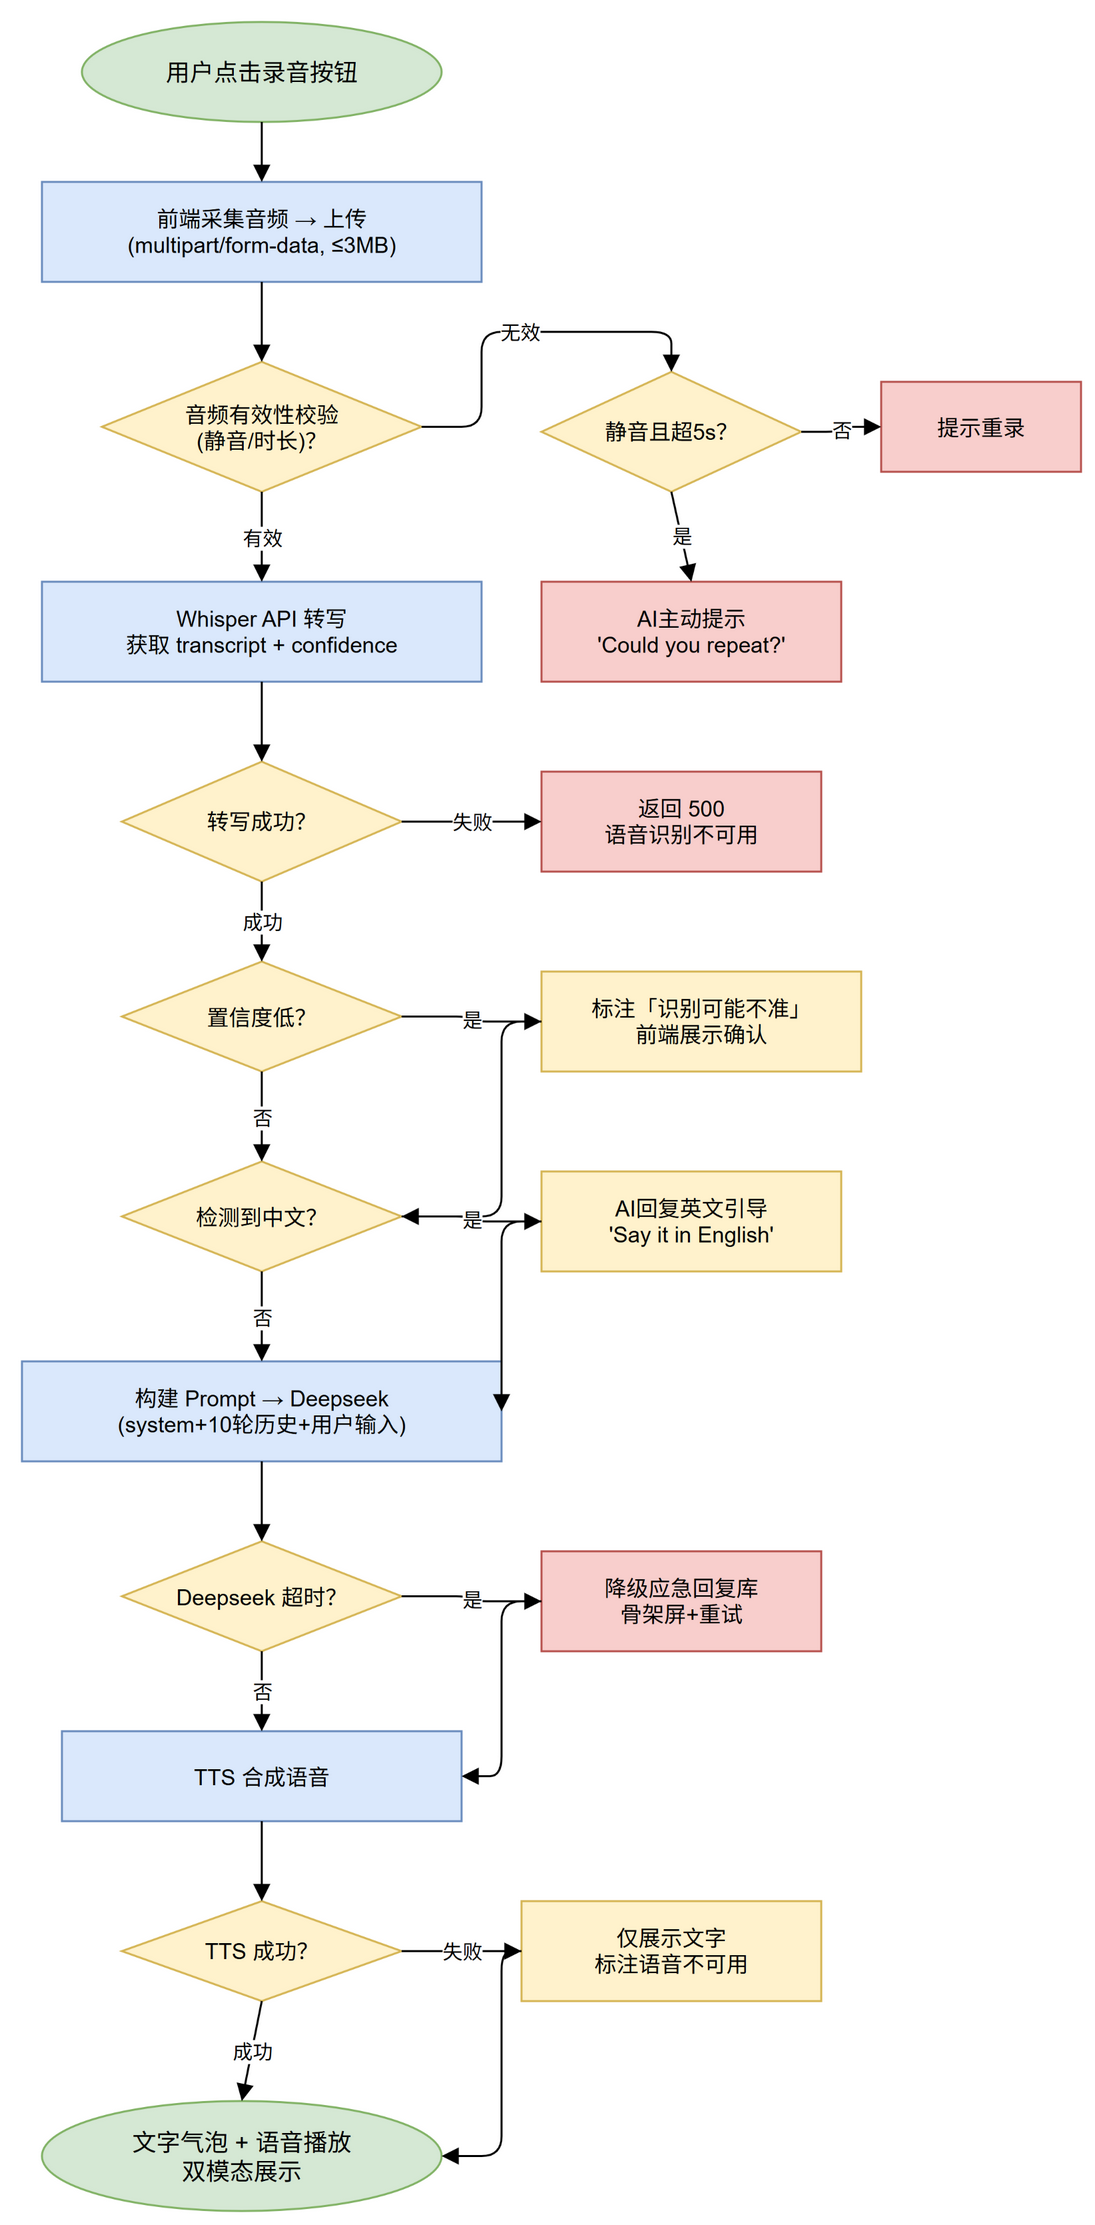

The diagram above was exported from draw.io. Its source (the exported page's mxGraphModel, read from the mxfile embedded in the PNG):
<mxGraphModel>
  <root>
    <mxCell id="0" />
    <mxCell id="1" parent="0" />
    <mxCell id="start" value="用户点击录音按钮" style="ellipse;whiteSpace=wrap;html=1;fillColor=#d5e8d4;strokeColor=#82b366;fontSize=12;" vertex="1" parent="1">
      <mxGeometry x="370" y="20" width="180" height="50" as="geometry" />
    </mxCell>
    <mxCell id="p1" value="前端采集音频 → 上传&#10;(multipart/form-data, ≤3MB)" style="rounded=0;whiteSpace=wrap;html=1;fillColor=#dae8fc;strokeColor=#6c8ebf;fontSize=11;" vertex="1" parent="1">
      <mxGeometry x="350" y="100" width="220" height="50" as="geometry" />
    </mxCell>
    <mxCell id="d1" value="音频有效性校验&#10;(静音/时长)？" style="rhombus;whiteSpace=wrap;html=1;fillColor=#fff2cc;strokeColor=#d6b656;fontSize=11;" vertex="1" parent="1">
      <mxGeometry x="380" y="190" width="160" height="65" as="geometry" />
    </mxCell>
    <mxCell id="d2" value="静音且超5s？" style="rhombus;whiteSpace=wrap;html=1;fillColor=#fff2cc;strokeColor=#d6b656;fontSize=11;" vertex="1" parent="1">
      <mxGeometry x="600" y="195" width="130" height="60" as="geometry" />
    </mxCell>
    <mxCell id="p2" value="AI主动提示&#10;'Could you repeat?'" style="rounded=0;whiteSpace=wrap;html=1;fillColor=#f8cecc;strokeColor=#b85450;fontSize=11;" vertex="1" parent="1">
      <mxGeometry x="600" y="300" width="150" height="50" as="geometry" />
    </mxCell>
    <mxCell id="p3" value="提示重录" style="rounded=0;whiteSpace=wrap;html=1;fillColor=#f8cecc;strokeColor=#b85450;fontSize=11;" vertex="1" parent="1">
      <mxGeometry x="770" y="200" width="100" height="45" as="geometry" />
    </mxCell>
    <mxCell id="p4" value="Whisper API 转写&#10;获取 transcript + confidence" style="rounded=0;whiteSpace=wrap;html=1;fillColor=#dae8fc;strokeColor=#6c8ebf;fontSize=11;" vertex="1" parent="1">
      <mxGeometry x="350" y="300" width="220" height="50" as="geometry" />
    </mxCell>
    <mxCell id="d3" value="转写成功？" style="rhombus;whiteSpace=wrap;html=1;fillColor=#fff2cc;strokeColor=#d6b656;fontSize=11;" vertex="1" parent="1">
      <mxGeometry x="390" y="390" width="140" height="60" as="geometry" />
    </mxCell>
    <mxCell id="p5" value="返回 500&#10;语音识别不可用" style="rounded=0;whiteSpace=wrap;html=1;fillColor=#f8cecc;strokeColor=#b85450;fontSize=11;" vertex="1" parent="1">
      <mxGeometry x="600" y="395" width="140" height="50" as="geometry" />
    </mxCell>
    <mxCell id="d4" value="置信度低？" style="rhombus;whiteSpace=wrap;html=1;fillColor=#fff2cc;strokeColor=#d6b656;fontSize=11;" vertex="1" parent="1">
      <mxGeometry x="390" y="490" width="140" height="55" as="geometry" />
    </mxCell>
    <mxCell id="p6" value="标注「识别可能不准」&#10;前端展示确认" style="rounded=0;whiteSpace=wrap;html=1;fillColor=#fff2cc;strokeColor=#d6b656;fontSize=11;" vertex="1" parent="1">
      <mxGeometry x="600" y="495" width="160" height="50" as="geometry" />
    </mxCell>
    <mxCell id="d5" value="检测到中文？" style="rhombus;whiteSpace=wrap;html=1;fillColor=#fff2cc;strokeColor=#d6b656;fontSize=11;" vertex="1" parent="1">
      <mxGeometry x="390" y="590" width="140" height="55" as="geometry" />
    </mxCell>
    <mxCell id="p7" value="AI回复英文引导&#10;'Say it in English'" style="rounded=0;whiteSpace=wrap;html=1;fillColor=#fff2cc;strokeColor=#d6b656;fontSize=11;" vertex="1" parent="1">
      <mxGeometry x="600" y="595" width="150" height="50" as="geometry" />
    </mxCell>
    <mxCell id="p8" value="构建 Prompt → Deepseek&#10;(system+10轮历史+用户输入)" style="rounded=0;whiteSpace=wrap;html=1;fillColor=#dae8fc;strokeColor=#6c8ebf;fontSize=11;" vertex="1" parent="1">
      <mxGeometry x="340" y="690" width="240" height="50" as="geometry" />
    </mxCell>
    <mxCell id="d6" value="Deepseek 超时？" style="rhombus;whiteSpace=wrap;html=1;fillColor=#fff2cc;strokeColor=#d6b656;fontSize=11;" vertex="1" parent="1">
      <mxGeometry x="390" y="780" width="140" height="55" as="geometry" />
    </mxCell>
    <mxCell id="p9" value="降级应急回复库&#10;骨架屏+重试" style="rounded=0;whiteSpace=wrap;html=1;fillColor=#f8cecc;strokeColor=#b85450;fontSize=11;" vertex="1" parent="1">
      <mxGeometry x="600" y="785" width="140" height="50" as="geometry" />
    </mxCell>
    <mxCell id="p10" value="TTS 合成语音" style="rounded=0;whiteSpace=wrap;html=1;fillColor=#dae8fc;strokeColor=#6c8ebf;fontSize=11;" vertex="1" parent="1">
      <mxGeometry x="360" y="875" width="200" height="45" as="geometry" />
    </mxCell>
    <mxCell id="d7" value="TTS 成功？" style="rhombus;whiteSpace=wrap;html=1;fillColor=#fff2cc;strokeColor=#d6b656;fontSize=11;" vertex="1" parent="1">
      <mxGeometry x="390" y="960" width="140" height="50" as="geometry" />
    </mxCell>
    <mxCell id="p11" value="仅展示文字&#10;标注语音不可用" style="rounded=0;whiteSpace=wrap;html=1;fillColor=#fff2cc;strokeColor=#d6b656;fontSize=11;" vertex="1" parent="1">
      <mxGeometry x="590" y="960" width="150" height="50" as="geometry" />
    </mxCell>
    <mxCell id="end1" value="文字气泡 + 语音播放&#10;双模态展示" style="ellipse;whiteSpace=wrap;html=1;fillColor=#d5e8d4;strokeColor=#82b366;fontSize=12;" vertex="1" parent="1">
      <mxGeometry x="350" y="1060" width="200" height="55" as="geometry" />
    </mxCell>
    <mxCell id="e1" value="" style="exitX=0.5;exitY=1;entryX=0.5;entryY=0;endArrow=block;html=1;" edge="1" parent="1" source="start" target="p1">
      <mxGeometry relative="1" as="geometry" />
    </mxCell>
    <mxCell id="e2" value="" style="exitX=0.5;exitY=1;entryX=0.5;entryY=0;endArrow=block;html=1;" edge="1" parent="1" source="p1" target="d1">
      <mxGeometry relative="1" as="geometry" />
    </mxCell>
    <mxCell id="e3" value="无效" style="exitX=1;exitY=0.5;entryX=0.5;entryY=0;endArrow=block;fontSize=10;html=1;edgeStyle=orthogonalEdgeStyle;rounded=1;orthogonalLoop=1;jettySize=auto;" edge="1" parent="1" source="d1" target="d2">
      <mxGeometry relative="1" as="geometry" />
    </mxCell>
    <mxCell id="e4" value="是" style="exitX=0.5;exitY=1;entryX=0.5;entryY=0;endArrow=block;fontSize=10;html=1;" edge="1" parent="1" source="d2" target="p2">
      <mxGeometry relative="1" as="geometry" />
    </mxCell>
    <mxCell id="e5" value="否" style="exitX=1;exitY=0.5;entryX=0;entryY=0.5;endArrow=block;fontSize=10;html=1;edgeStyle=orthogonalEdgeStyle;rounded=1;orthogonalLoop=1;jettySize=auto;" edge="1" parent="1" source="d2" target="p3">
      <mxGeometry relative="1" as="geometry" />
    </mxCell>
    <mxCell id="e6" value="有效" style="exitX=0.5;exitY=1;entryX=0.5;entryY=0;endArrow=block;fontSize=10;html=1;" edge="1" parent="1" source="d1" target="p4">
      <mxGeometry relative="1" as="geometry" />
    </mxCell>
    <mxCell id="e7" value="" style="exitX=0.5;exitY=1;entryX=0.5;entryY=0;endArrow=block;html=1;" edge="1" parent="1" source="p4" target="d3">
      <mxGeometry relative="1" as="geometry" />
    </mxCell>
    <mxCell id="e8" value="失败" style="exitX=1;exitY=0.5;entryX=0;entryY=0.5;endArrow=block;fontSize=10;html=1;edgeStyle=orthogonalEdgeStyle;rounded=1;orthogonalLoop=1;jettySize=auto;" edge="1" parent="1" source="d3" target="p5">
      <mxGeometry relative="1" as="geometry" />
    </mxCell>
    <mxCell id="e9" value="成功" style="exitX=0.5;exitY=1;entryX=0.5;entryY=0;endArrow=block;fontSize=10;html=1;" edge="1" parent="1" source="d3" target="d4">
      <mxGeometry relative="1" as="geometry" />
    </mxCell>
    <mxCell id="e10" value="是" style="exitX=1;exitY=0.5;entryX=0;entryY=0.5;endArrow=block;fontSize=10;html=1;edgeStyle=orthogonalEdgeStyle;rounded=1;orthogonalLoop=1;jettySize=auto;" edge="1" parent="1" source="d4" target="p6">
      <mxGeometry relative="1" as="geometry" />
    </mxCell>
    <mxCell id="e11" value="否" style="exitX=0.5;exitY=1;entryX=0.5;entryY=0;endArrow=block;fontSize=10;html=1;" edge="1" parent="1" source="d4" target="d5">
      <mxGeometry relative="1" as="geometry" />
    </mxCell>
    <mxCell id="e12" value="" style="exitX=0;exitY=0.5;entryX=1;entryY=0.5;endArrow=block;html=1;edgeStyle=orthogonalEdgeStyle;rounded=1;orthogonalLoop=1;jettySize=auto;" edge="1" parent="1" source="p6" target="d5">
      <mxGeometry relative="1" as="geometry">
        <Array as="points">
          <mxPoint x="580" y="520" />
          <mxPoint x="580" y="618" />
        </Array>
      </mxGeometry>
    </mxCell>
    <mxCell id="e13" value="是" style="exitX=1;exitY=0.5;entryX=0;entryY=0.5;endArrow=block;fontSize=10;html=1;edgeStyle=orthogonalEdgeStyle;rounded=1;orthogonalLoop=1;jettySize=auto;" edge="1" parent="1" source="d5" target="p7">
      <mxGeometry relative="1" as="geometry" />
    </mxCell>
    <mxCell id="e14" value="否" style="exitX=0.5;exitY=1;entryX=0.5;entryY=0;endArrow=block;fontSize=10;html=1;" edge="1" parent="1" source="d5" target="p8">
      <mxGeometry relative="1" as="geometry" />
    </mxCell>
    <mxCell id="e15" value="" style="exitX=0;exitY=0.5;entryX=1;entryY=0.5;endArrow=block;html=1;edgeStyle=orthogonalEdgeStyle;rounded=1;orthogonalLoop=1;jettySize=auto;" edge="1" parent="1" source="p7" target="p8">
      <mxGeometry relative="1" as="geometry">
        <Array as="points">
          <mxPoint x="580" y="620" />
          <mxPoint x="580" y="715" />
        </Array>
      </mxGeometry>
    </mxCell>
    <mxCell id="e16" value="" style="exitX=0.5;exitY=1;entryX=0.5;entryY=0;endArrow=block;html=1;" edge="1" parent="1" source="p8" target="d6">
      <mxGeometry relative="1" as="geometry" />
    </mxCell>
    <mxCell id="e17" value="是" style="exitX=1;exitY=0.5;entryX=0;entryY=0.5;endArrow=block;fontSize=10;html=1;edgeStyle=orthogonalEdgeStyle;rounded=1;orthogonalLoop=1;jettySize=auto;" edge="1" parent="1" source="d6" target="p9">
      <mxGeometry relative="1" as="geometry" />
    </mxCell>
    <mxCell id="e18" value="否" style="exitX=0.5;exitY=1;entryX=0.5;entryY=0;endArrow=block;fontSize=10;html=1;" edge="1" parent="1" source="d6" target="p10">
      <mxGeometry relative="1" as="geometry" />
    </mxCell>
    <mxCell id="e19" value="" style="exitX=0;exitY=0.5;entryX=1;entryY=0.5;endArrow=block;html=1;edgeStyle=orthogonalEdgeStyle;rounded=1;orthogonalLoop=1;jettySize=auto;" edge="1" parent="1" source="p9" target="p10">
      <mxGeometry relative="1" as="geometry">
        <Array as="points">
          <mxPoint x="580" y="810" />
          <mxPoint x="580" y="898" />
        </Array>
      </mxGeometry>
    </mxCell>
    <mxCell id="e20" value="" style="exitX=0.5;exitY=1;entryX=0.5;entryY=0;endArrow=block;html=1;" edge="1" parent="1" source="p10" target="d7">
      <mxGeometry relative="1" as="geometry" />
    </mxCell>
    <mxCell id="e21" value="失败" style="exitX=1;exitY=0.5;entryX=0;entryY=0.5;endArrow=block;fontSize=10;html=1;edgeStyle=orthogonalEdgeStyle;rounded=1;orthogonalLoop=1;jettySize=auto;" edge="1" parent="1" source="d7" target="p11">
      <mxGeometry relative="1" as="geometry" />
    </mxCell>
    <mxCell id="e22" value="成功" style="exitX=0.5;exitY=1;entryX=0.5;entryY=0;endArrow=block;fontSize=10;html=1;" edge="1" parent="1" source="d7" target="end1">
      <mxGeometry relative="1" as="geometry" />
    </mxCell>
    <mxCell id="e23" value="" style="exitX=0;exitY=0.5;entryX=1;entryY=0.5;endArrow=block;html=1;edgeStyle=orthogonalEdgeStyle;rounded=1;orthogonalLoop=1;jettySize=auto;" edge="1" parent="1" source="p11" target="end1">
      <mxGeometry relative="1" as="geometry">
        <Array as="points">
          <mxPoint x="580" y="985" />
          <mxPoint x="580" y="1088" />
        </Array>
      </mxGeometry>
    </mxCell>
  </root>
</mxGraphModel>